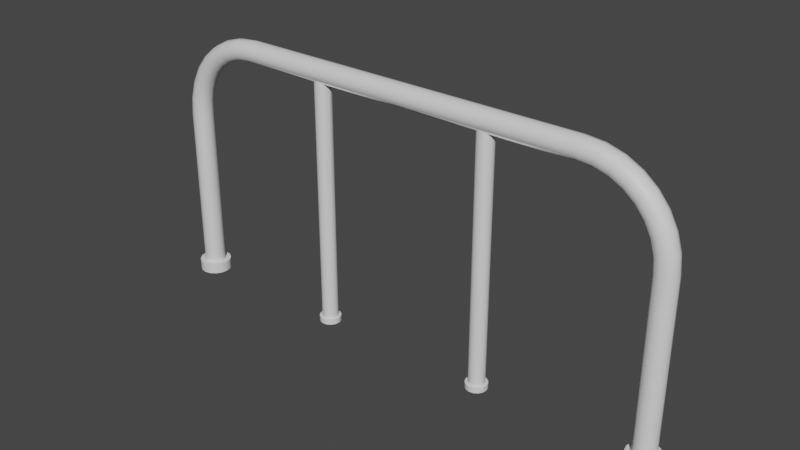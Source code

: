 # Source: Street_Barrier_blender_remake_.blend  (saved by Blender 3.6.11; exported with 4.5.12 LTS)
import bpy
from mathutils import Matrix  # noqa: F401  (used for matrix-valued properties, if any)

bpy.ops.wm.read_factory_settings(use_empty=True)
scene = bpy.context.scene
scene.name = 'Scene'

# ---- collections
col_hidden = bpy.data.collections.new('Hidden'); scene.collection.children.link(col_hidden)

# ---- materials (node trees are filled in below, after node groups)
mat_barrier_surface = bpy.data.materials.new('Barrier Surface')
mat_barrier_surface.use_transparent_shadow = False

# ---- node groups
ng_auto_smooth = bpy.data.node_groups.new('Auto Smooth', 'GeometryNodeTree')
_s = ng_auto_smooth.interface.new_socket(name='Geometry', in_out='OUTPUT', socket_type='NodeSocketGeometry')
_s = ng_auto_smooth.interface.new_socket(name='Geometry', in_out='INPUT', socket_type='NodeSocketGeometry')
_s = ng_auto_smooth.interface.new_socket(name='Angle', in_out='INPUT', socket_type='NodeSocketFloat')
_s.subtype = 'ANGLE'
_s.min_value = 0.0
_s.max_value = 3.142
ng_auto_smooth.is_modifier = True
_N = ng_auto_smooth.nodes; _L = ng_auto_smooth.links
n0 = _N.new('NodeGroupOutput'); n0.name = 'Group Output'; n0.location = (480, -100)
n1 = _N.new('NodeGroupInput'); n1.name = 'Group Input'; n1.location = (-420, -300)
n2 = _N.new('NodeGroupInput'); n2.name = 'Group Input.001'; n2.location = (-60, -100)
n3 = _N.new('GeometryNodeSetShadeSmooth'); n3.name = 'Set Shade Smooth'; n3.location = (120, -100)
n3.domain = 'EDGE'
n4 = _N.new('GeometryNodeSetShadeSmooth'); n4.name = 'Set Shade Smooth.001'; n4.location = (300, -100)
n5 = _N.new('GeometryNodeInputMeshEdgeAngle'); n5.name = 'Edge Angle'; n5.location = (-420, -220)
n6 = _N.new('GeometryNodeInputEdgeSmooth'); n6.name = 'Is Edge Smooth'; n6.location = (-60, -160)
n7 = _N.new('GeometryNodeInputShadeSmooth'); n7.name = 'Is Face Smooth'; n7.location = (-240, -340)
n8 = _N.new('FunctionNodeBooleanMath'); n8.name = 'Boolean Math'; n8.location = (-60, -220)
n9 = _N.new('FunctionNodeCompare'); n9.name = 'Compare'; n9.location = (-240, -180)
n9.operation = 'LESS_EQUAL'
_L.new(n5.outputs[0], n9.inputs[0])
_L.new(n4.outputs[0], n0.inputs[0])
_L.new(n1.outputs[1], n9.inputs[1])
_L.new(n9.outputs[0], n8.inputs[0])
_L.new(n7.outputs[0], n8.inputs[1])
_L.new(n2.outputs[0], n3.inputs[0])
_L.new(n6.outputs[0], n3.inputs[1])
_L.new(n3.outputs[0], n4.inputs[0])
_L.new(n8.outputs[0], n3.inputs[2])
n0.is_active_output = True

# ---- material node trees
mat_barrier_surface.use_nodes = True; mat_barrier_surface.node_tree.nodes.clear()
_N = mat_barrier_surface.node_tree.nodes; _L = mat_barrier_surface.node_tree.links
n0 = _N.new('ShaderNodeBsdfPrincipled'); n0.name = 'Principled BSDF'; n0.location = (10, 300)
n0.distribution = 'GGX'
n0.subsurface_method = 'RANDOM_WALK_SKIN'
n0.inputs[3].default_value = 1.45
n0.inputs[27].default_value = (0.0, 0.0, 0.0, 1.0)
n0.inputs[28].default_value = 1.0
n1 = _N.new('ShaderNodeOutputMaterial'); n1.name = 'Material Output'; n1.location = (300, 300)
_L.new(n0.outputs[0], n1.inputs[0])
n1.is_active_output = True

# ---- world
world_world = bpy.data.worlds.new('World'); scene.world = world_world
world_world.use_nodes = True; world_world.node_tree.nodes.clear()
_N = world_world.node_tree.nodes; _L = world_world.node_tree.links
n0 = _N.new('ShaderNodeOutputWorld'); n0.name = 'World Output'; n0.location = (300, 300)
n1 = _N.new('ShaderNodeBackground'); n1.name = 'Background'; n1.location = (10, 300)
n1.inputs[0].default_value = (0.05088, 0.05088, 0.05088, 1.0)
_L.new(n1.outputs[0], n0.inputs[0])
n0.is_active_output = True
world_world.color = (0.05088, 0.05088, 0.05088)
world_world.use_sun_shadow = False
world_world.sun_shadow_jitter_overblur = 0.0

# ---- meshes
me_street_barrier = bpy.data.meshes.new('Street Barrier')
me_street_barrier.from_pydata([(-0.66, -0.02019, 0.9256), (-0.66, -0.03454, 0.9399), (-0.66, -0.04, 0.96), (-0.66, -0.03454, 0.9801), (-0.66, -0.02019, 0.9944), (-0.66, 3.497e-09, 0.9999), (-0.66, 0.02019, 0.9944), (-0.66, 0.03454, 0.9801), (-0.66, 0.04, 0.96), (-0.66, 0.03454, 0.9399), (-0.66, 0.02019, 0.9256), (-0.66, -3.497e-09, 0.9201), (-0.9256, -0.02019, 0.66), (-0.9399, -0.03454, 0.66), (-0.96, -0.04, 0.66), (-0.9801, -0.03454, 0.66), (-0.9944, -0.02019, 0.66), (-0.9999, 3.497e-09, 0.66), (-0.9944, 0.02019, 0.66), (-0.9801, 0.03454, 0.66), (-0.96, 0.04, 0.66), (-0.9399, 0.03454, 0.66), (-0.9256, 0.02019, 0.66), (-0.9201, -3.497e-09, 0.66), (-0.9255, -0.02019, 0.02), (-0.9398, -0.03454, 0.02), (-0.96, -0.04, 0.02), (-0.9802, -0.03454, 0.02), (-0.9945, -0.02019, 0.02), (-1.0, 3.497e-09, 0.02), (-0.9945, 0.02019, 0.02), (-0.9802, 0.03454, 0.02), (-0.96, 0.04, 0.02), (-0.9398, 0.03454, 0.02), (-0.9255, 0.02019, 0.02), (-0.92, -3.497e-09, 0.02), (-0.7293, 1.143e-08, 0.9932), (-0.7937, 1.52e-08, 0.9739), (-0.8516, 1.574e-08, 0.943), (-0.9019, 1.399e-08, 0.9019), (-0.943, 1.091e-08, 0.8516), (-0.9739, 7.493e-09, 0.7937), (-0.9932, 4.704e-09, 0.7293), (-0.9879, 0.02019, 0.7283), (-0.9688, 0.02019, 0.7916), (-0.9385, 0.02019, 0.8486), (-0.898, 0.02019, 0.898), (-0.8486, 0.02019, 0.9385), (-0.7916, 0.02019, 0.9688), (-0.7283, 0.02019, 0.9879), (-0.9738, 0.03454, 0.7255), (-0.9556, 0.03454, 0.7861), (-0.9266, 0.03454, 0.8407), (-0.8879, 0.03454, 0.8879), (-0.8407, 0.03454, 0.9266), (-0.7861, 0.03454, 0.9556), (-0.7255, 0.03454, 0.9738), (-0.9541, 0.04, 0.7216), (-0.937, 0.04, 0.7785), (-0.9098, 0.04, 0.8295), (-0.8736, 0.04, 0.8736), (-0.8295, 0.04, 0.9098), (-0.7785, 0.04, 0.937), (-0.7216, 0.04, 0.9541), (-0.9343, 0.03454, 0.7177), (-0.9184, 0.03454, 0.7708), (-0.8931, 0.03454, 0.8183), (-0.8594, 0.03454, 0.8594), (-0.8183, 0.03454, 0.8931), (-0.7708, 0.03454, 0.9184), (-0.7177, 0.03454, 0.9343), (-0.9203, 0.02019, 0.715), (-0.9051, 0.02019, 0.7654), (-0.8812, 0.02019, 0.8104), (-0.8493, 0.02019, 0.8493), (-0.8104, 0.02019, 0.8812), (-0.7654, 0.02019, 0.9051), (-0.715, 0.02019, 0.9203), (-0.9149, -2.558e-09, 0.7139), (-0.9001, -3.988e-10, 0.7633), (-0.8766, 2.225e-09, 0.8074), (-0.8454, 4.581e-09, 0.8454), (-0.8074, 5.936e-09, 0.8766), (-0.7633, 5.553e-09, 0.9001), (-0.7139, 2.675e-09, 0.9149), (-0.9203, -0.02019, 0.715), (-0.9051, -0.02019, 0.7654), (-0.8812, -0.02019, 0.8104), (-0.8493, -0.02019, 0.8493), (-0.8104, -0.02019, 0.8812), (-0.7654, -0.02019, 0.9051), (-0.715, -0.02019, 0.9203), (-0.9343, -0.03454, 0.7177), (-0.9184, -0.03454, 0.7708), (-0.8931, -0.03454, 0.8183), (-0.8594, -0.03454, 0.8594), (-0.8183, -0.03454, 0.8931), (-0.7708, -0.03454, 0.9184), (-0.7177, -0.03454, 0.9343), (-0.9541, -0.04, 0.7216), (-0.937, -0.04, 0.7785), (-0.9098, -0.04, 0.8295), (-0.8736, -0.04, 0.8736), (-0.8295, -0.04, 0.9098), (-0.7785, -0.04, 0.937), (-0.7216, -0.04, 0.9541), (-0.9738, -0.03454, 0.7255), (-0.9556, -0.03454, 0.7861), (-0.9266, -0.03454, 0.8407), (-0.8879, -0.03454, 0.8879), (-0.8407, -0.03454, 0.9266), (-0.7861, -0.03454, 0.9556), (-0.7255, -0.03454, 0.9738), (-0.9879, -0.02019, 0.7283), (-0.9688, -0.02019, 0.7916), (-0.9385, -0.02019, 0.8486), (-0.898, -0.02019, 0.898), (-0.8486, -0.02019, 0.9385), (-0.7916, -0.02019, 0.9688), (-0.7283, -0.02019, 0.9879), (0.0, -0.02019, 0.9256), (0.0, 0.04, 0.96), (0.0, -0.03454, 0.9399), (0.0, 0.03454, 0.9399), (0.0, -0.04, 0.96), (0.0, 0.02019, 0.9256), (0.0, -0.03454, 0.9801), (0.0, -3.497e-09, 0.9201), (0.0, -0.02019, 0.9944), (0.0, 3.497e-09, 0.9999), (0.0, 0.02019, 0.9944), (0.0, 0.03454, 0.9801), (-0.96, 0.06, 0.0), (-0.96, 0.06, 0.04), (-0.937, 0.05543, 0.0), (-0.937, 0.05543, 0.04), (-0.9176, 0.04243, 0.0), (-0.9176, 0.04243, 0.04), (-0.9046, 0.02296, 0.0), (-0.9046, 0.02296, 0.04), (-0.9, 0.0, 0.0), (-0.9, 0.0, 0.04), (-0.9046, -0.02296, 0.0), (-0.9046, -0.02296, 0.04), (-0.9176, -0.04243, 0.0), (-0.9176, -0.04243, 0.04), (-0.937, -0.05543, 0.0), (-0.937, -0.05543, 0.04), (-0.96, -0.06, 0.0), (-0.96, -0.06, 0.04), (-0.983, -0.05543, 0.0), (-0.983, -0.05543, 0.04), (-1.002, -0.04243, 0.0), (-1.002, -0.04243, 0.04), (-1.015, -0.02296, 0.0), (-1.015, -0.02296, 0.04), (-1.02, 0.0, 0.0), (-1.02, 0.0, 0.04), (-1.015, 0.02296, 0.0), (-1.015, 0.02296, 0.04), (-1.002, 0.04243, 0.0), (-1.002, 0.04243, 0.04), (-0.983, 0.05543, 0.0), (-0.983, 0.05543, 0.04)], [], [(120, 0, 11, 127), (122, 1, 0, 120), (124, 2, 1, 122), (126, 3, 2, 124), (128, 4, 3, 126), (129, 5, 4, 128), (130, 6, 5, 129), (131, 7, 6, 130), (121, 8, 7, 131), (123, 9, 8, 121), (125, 10, 9, 123), (127, 11, 10, 125), (12, 24, 35, 23), (13, 25, 24, 12), (14, 26, 25, 13), (15, 27, 26, 14), (16, 28, 27, 15), (17, 29, 28, 16), (18, 30, 29, 17), (19, 31, 30, 18), (20, 32, 31, 19), (21, 33, 32, 20), (22, 34, 33, 21), (23, 35, 34, 22), (5, 6, 49, 36), (6, 7, 56, 49), (7, 8, 63, 56), (8, 9, 70, 63), (9, 10, 77, 70), (10, 11, 84, 77), (11, 0, 91, 84), (0, 1, 98, 91), (1, 2, 105, 98), (2, 3, 112, 105), (3, 4, 119, 112), (4, 5, 36, 119), (36, 49, 48, 37), (37, 48, 47, 38), (38, 47, 46, 39), (39, 46, 45, 40), (40, 45, 44, 41), (41, 44, 43, 42), (42, 43, 18, 17), (49, 56, 55, 48), (48, 55, 54, 47), (47, 54, 53, 46), (46, 53, 52, 45), (45, 52, 51, 44), (44, 51, 50, 43), (43, 50, 19, 18), (56, 63, 62, 55), (55, 62, 61, 54), (54, 61, 60, 53), (53, 60, 59, 52), (52, 59, 58, 51), (51, 58, 57, 50), (50, 57, 20, 19), (63, 70, 69, 62), (62, 69, 68, 61), (61, 68, 67, 60), (60, 67, 66, 59), (59, 66, 65, 58), (58, 65, 64, 57), (57, 64, 21, 20), (70, 77, 76, 69), (69, 76, 75, 68), (68, 75, 74, 67), (67, 74, 73, 66), (66, 73, 72, 65), (65, 72, 71, 64), (64, 71, 22, 21), (77, 84, 83, 76), (76, 83, 82, 75), (75, 82, 81, 74), (74, 81, 80, 73), (73, 80, 79, 72), (72, 79, 78, 71), (71, 78, 23, 22), (84, 91, 90, 83), (83, 90, 89, 82), (82, 89, 88, 81), (81, 88, 87, 80), (80, 87, 86, 79), (79, 86, 85, 78), (78, 85, 12, 23), (91, 98, 97, 90), (90, 97, 96, 89), (89, 96, 95, 88), (88, 95, 94, 87), (87, 94, 93, 86), (86, 93, 92, 85), (85, 92, 13, 12), (98, 105, 104, 97), (97, 104, 103, 96), (96, 103, 102, 95), (95, 102, 101, 94), (94, 101, 100, 93), (93, 100, 99, 92), (92, 99, 14, 13), (105, 112, 111, 104), (104, 111, 110, 103), (103, 110, 109, 102), (102, 109, 108, 101), (101, 108, 107, 100), (100, 107, 106, 99), (99, 106, 15, 14), (112, 119, 118, 111), (111, 118, 117, 110), (110, 117, 116, 109), (109, 116, 115, 108), (108, 115, 114, 107), (107, 114, 113, 106), (106, 113, 16, 15), (119, 36, 37, 118), (118, 37, 38, 117), (117, 38, 39, 116), (116, 39, 40, 115), (115, 40, 41, 114), (114, 41, 42, 113), (113, 42, 17, 16), (132, 133, 135, 134), (134, 135, 137, 136), (136, 137, 139, 138), (138, 139, 141, 140), (140, 141, 143, 142), (142, 143, 145, 144), (144, 145, 147, 146), (146, 147, 149, 148), (148, 149, 151, 150), (150, 151, 153, 152), (152, 153, 155, 154), (154, 155, 157, 156), (156, 157, 159, 158), (158, 159, 161, 160), (135, 133, 163, 161, 159, 157, 155, 153, 151, 149, 147, 145, 143, 141, 139, 137), (160, 161, 163, 162), (162, 163, 133, 132), (132, 134, 136, 138, 140, 142, 144, 146, 148, 150, 152, 154, 156, 158, 160, 162)])
me_street_barrier.polygons.foreach_set('use_smooth', [True] * 138)
_uv = me_street_barrier.uv_layers.new(name='UVMap')
_uv.uv.foreach_set('vector', [0.884, 0.001474, 0.9053, 0.4751, 0.8901, 0.4757, 0.8689, 0.002093, 0.8969, 1.377e-08, 0.9182, 0.4736, 0.9053, 0.4751, 0.884, 0.001474, 0.009921, 0.01831, 0.345, 0.3592, 0.3351, 0.3691, 1.512e-07, 0.02826, 0.02061, 0.007879, 0.3557, 0.3487, 0.345, 0.3592, 0.009921, 0.01831, 0.02895, -8.722e-10, 0.364, 0.3408, 0.3557, 0.3487, 0.02061, 0.007879, 0.8284, 1.893e-08, 0.8054, 0.4688, 0.7922, 0.4696, 0.8151, 0.0007649, 0.8435, 0.0007847, 0.8206, 0.4696, 0.8054, 0.4688, 0.8284, 1.893e-08, 0.856, 0.002827, 0.8331, 0.4716, 0.8206, 0.4696, 0.8435, 0.0007847, 0.7684, 0.01301, 0.4977, 0.2556, 0.4921, 0.2426, 0.7628, -1.957e-08, 0.7788, 0.02389, 0.5082, 0.2665, 0.4977, 0.2556, 0.7684, 0.01301, 0.7909, 0.0296, 0.5203, 0.2722, 0.5082, 0.2665, 0.7788, 0.02389, 0.8689, 0.002093, 0.8901, 0.4757, 0.8772, 0.4753, 0.856, 0.001634, 0.5353, 0.5195, 0.7909, 0.8992, 0.7842, 0.9011, 0.5286, 0.5214, 0.3339, 0.6553, 0.006273, 0.9792, -7.402e-09, 0.9711, 0.3277, 0.6472, 0.3437, 0.6659, 0.01614, 0.9898, 0.006273, 0.9792, 0.3339, 0.6553, 0.3544, 0.6761, 0.02677, 1.0, 0.01614, 0.9898, 0.3437, 0.6659, 0.9314, 0.1824, 0.9301, 0.6423, 0.9189, 0.6411, 0.9202, 0.1812, 0.9463, 0.1828, 0.945, 0.6427, 0.9301, 0.6423, 0.9314, 0.1824, 0.9605, 0.1821, 0.9593, 0.6421, 0.945, 0.6427, 0.9463, 0.1828, 0.97, 0.1807, 0.9687, 0.6407, 0.9593, 0.6421, 0.9605, 0.1821, 0.4945, 0.5438, 0.75, 0.9236, 0.7442, 0.9299, 0.4887, 0.5502, 0.5052, 0.5354, 0.7607, 0.9151, 0.75, 0.9236, 0.4945, 0.5438, 0.5174, 0.5273, 0.773, 0.907, 0.7607, 0.9151, 0.5052, 0.5354, 0.5286, 0.5214, 0.7842, 0.9011, 0.773, 0.907, 0.5174, 0.5273, 0.8054, 0.4688, 0.8206, 0.4696, 0.8193, 0.519, 0.8042, 0.519, 0.8206, 0.4696, 0.8331, 0.4716, 0.8319, 0.5191, 0.8193, 0.519, 0.4921, 0.2426, 0.4977, 0.2556, 0.4748, 0.2817, 0.4678, 0.2704, 0.4977, 0.2556, 0.5082, 0.2665, 0.4867, 0.291, 0.4748, 0.2817, 0.5082, 0.2665, 0.5203, 0.2722, 0.4998, 0.2955, 0.4867, 0.291, 0.8772, 0.4753, 0.8901, 0.4757, 0.8908, 0.5149, 0.8779, 0.5152, 0.8901, 0.4757, 0.9053, 0.4751, 0.9059, 0.5151, 0.8908, 0.5149, 0.9053, 0.4751, 0.9182, 0.4736, 0.9189, 0.5156, 0.9059, 0.5151, 0.3351, 0.3691, 0.345, 0.3592, 0.3733, 0.394, 0.3616, 0.4017, 0.345, 0.3592, 0.3557, 0.3487, 0.3857, 0.3857, 0.3733, 0.394, 0.3557, 0.3487, 0.364, 0.3408, 0.3953, 0.3794, 0.3857, 0.3857, 0.7922, 0.4696, 0.8054, 0.4688, 0.8042, 0.519, 0.7909, 0.519, 0.8042, 0.519, 0.8193, 0.519, 0.8204, 0.5667, 0.8052, 0.5675, 0.8052, 0.5675, 0.8204, 0.5667, 0.8236, 0.6115, 0.8085, 0.613, 0.8085, 0.613, 0.8236, 0.6115, 0.8288, 0.6524, 0.8138, 0.6546, 0.9407, -5.551e-08, 0.955, 0.002297, 0.9574, 0.04149, 0.9431, 0.03985, 0.9431, 0.03985, 0.9574, 0.04149, 0.9592, 0.08524, 0.945, 0.08433, 0.945, 0.08433, 0.9592, 0.08524, 0.9603, 0.1325, 0.946, 0.1323, 0.946, 0.1323, 0.9603, 0.1325, 0.9605, 0.1821, 0.9463, 0.1828, 0.8193, 0.519, 0.8319, 0.5191, 0.8329, 0.5647, 0.8204, 0.5667, 0.8204, 0.5667, 0.8329, 0.5647, 0.836, 0.6076, 0.8236, 0.6115, 0.8236, 0.6115, 0.836, 0.6076, 0.841, 0.6466, 0.8288, 0.6524, 0.8288, 0.6524, 0.841, 0.6466, 0.8477, 0.6808, 0.8358, 0.6882, 0.8358, 0.6882, 0.8477, 0.6808, 0.856, 0.7092, 0.8445, 0.7178, 0.9592, 0.08524, 0.9687, 0.08786, 0.9697, 0.1331, 0.9603, 0.1325, 0.9603, 0.1325, 0.9697, 0.1331, 0.97, 0.1807, 0.9605, 0.1821, 0.4678, 0.2704, 0.4748, 0.2817, 0.4583, 0.3128, 0.4502, 0.3035, 0.4502, 0.3035, 0.4583, 0.3128, 0.4483, 0.3477, 0.4394, 0.3408, 0.4394, 0.3408, 0.4483, 0.3477, 0.4446, 0.3853, 0.4355, 0.3811, 0.4355, 0.3811, 0.4446, 0.3853, 0.4474, 0.4248, 0.4385, 0.4233, 0.4385, 0.4233, 0.4474, 0.4248, 0.4566, 0.4651, 0.4484, 0.4663, 0.4484, 0.4663, 0.4566, 0.4651, 0.4723, 0.5051, 0.4651, 0.509, 0.4651, 0.509, 0.4723, 0.5051, 0.4945, 0.5438, 0.4887, 0.5502, 0.4748, 0.2817, 0.4867, 0.291, 0.4713, 0.32, 0.4583, 0.3128, 0.4583, 0.3128, 0.4713, 0.32, 0.4619, 0.3524, 0.4483, 0.3477, 0.4483, 0.3477, 0.4619, 0.3524, 0.4585, 0.3875, 0.4446, 0.3853, 0.4446, 0.3853, 0.4585, 0.3875, 0.4611, 0.4242, 0.4474, 0.4248, 0.4474, 0.4248, 0.4611, 0.4242, 0.4697, 0.4617, 0.4566, 0.4651, 0.4566, 0.4651, 0.4697, 0.4617, 0.4844, 0.4991, 0.4723, 0.5051, 0.4723, 0.5051, 0.4844, 0.4991, 0.5052, 0.5354, 0.4945, 0.5438, 0.4867, 0.291, 0.4998, 0.2955, 0.4852, 0.323, 0.4713, 0.32, 0.4713, 0.32, 0.4852, 0.323, 0.4763, 0.3538, 0.4619, 0.3524, 0.4619, 0.3524, 0.4763, 0.3538, 0.4731, 0.387, 0.4585, 0.3875, 0.4585, 0.3875, 0.4731, 0.387, 0.4756, 0.4218, 0.4611, 0.4242, 0.4611, 0.4242, 0.4756, 0.4218, 0.4837, 0.4573, 0.4697, 0.4617, 0.4697, 0.4617, 0.4837, 0.4573, 0.4976, 0.4928, 0.4844, 0.4991, 0.4844, 0.4991, 0.4976, 0.4928, 0.5174, 0.5273, 0.5052, 0.5354, 0.8779, 0.5152, 0.8908, 0.5149, 0.8893, 0.5518, 0.8764, 0.5529, 0.8764, 0.5529, 0.8893, 0.5518, 0.8859, 0.5858, 0.873, 0.5876, 0.873, 0.5876, 0.8859, 0.5858, 0.8808, 0.6162, 0.8677, 0.6186, 0.4731, 0.387, 0.4852, 0.384, 0.4876, 0.418, 0.4756, 0.4218, 0.4756, 0.4218, 0.4876, 0.418, 0.4956, 0.4528, 0.4837, 0.4573, 0.4837, 0.4573, 0.4956, 0.4528, 0.5092, 0.4875, 0.4976, 0.4928, 0.4976, 0.4928, 0.5092, 0.4875, 0.5286, 0.5214, 0.5174, 0.5273, 0.8908, 0.5149, 0.9059, 0.5151, 0.9045, 0.5527, 0.8893, 0.5518, 0.8893, 0.5518, 0.9045, 0.5527, 0.901, 0.5874, 0.8859, 0.5858, 0.8859, 0.5858, 0.901, 0.5874, 0.8957, 0.6185, 0.8808, 0.6162, 0.8808, 0.6162, 0.8957, 0.6185, 0.8887, 0.6452, 0.874, 0.6423, 0.874, 0.6423, 0.8887, 0.6452, 0.8803, 0.6669, 0.8657, 0.6635, 0.8657, 0.6635, 0.8803, 0.6669, 0.8704, 0.6827, 0.856, 0.6791, 0.5092, 0.4875, 0.5156, 0.4849, 0.5353, 0.5195, 0.5286, 0.5214, 0.9059, 0.5151, 0.9189, 0.5156, 0.9173, 0.5553, 0.9045, 0.5527, 0.9045, 0.5527, 0.9173, 0.5553, 0.9136, 0.5919, 0.901, 0.5874, 0.901, 0.5874, 0.9136, 0.5919, 0.9081, 0.6247, 0.8957, 0.6185, 0.8957, 0.6185, 0.9081, 0.6247, 0.9007, 0.6529, 0.8887, 0.6452, 0.3821, 0.5482, 0.3912, 0.551, 0.3797, 0.5881, 0.3712, 0.5834, 0.3712, 0.5834, 0.3797, 0.5881, 0.3606, 0.6232, 0.3531, 0.6167, 0.3531, 0.6167, 0.3606, 0.6232, 0.3339, 0.6553, 0.3277, 0.6472, 0.3616, 0.4017, 0.3733, 0.394, 0.3934, 0.432, 0.3803, 0.4372, 0.3803, 0.4372, 0.3934, 0.432, 0.4054, 0.4721, 0.3915, 0.4746, 0.3915, 0.4746, 0.4054, 0.4721, 0.4093, 0.5132, 0.3951, 0.5128, 0.3951, 0.5128, 0.4093, 0.5132, 0.405, 0.5542, 0.3912, 0.551, 0.3912, 0.551, 0.405, 0.5542, 0.3927, 0.5941, 0.3797, 0.5881, 0.3797, 0.5881, 0.3927, 0.5941, 0.3723, 0.6317, 0.3606, 0.6232, 0.3606, 0.6232, 0.3723, 0.6317, 0.3437, 0.6659, 0.3339, 0.6553, 0.3733, 0.394, 0.3857, 0.3857, 0.4072, 0.4263, 0.3934, 0.432, 0.3934, 0.432, 0.4072, 0.4263, 0.42, 0.4691, 0.4054, 0.4721, 0.4054, 0.4721, 0.42, 0.4691, 0.4242, 0.5131, 0.4093, 0.5132, 0.4093, 0.5132, 0.4242, 0.5131, 0.4196, 0.557, 0.405, 0.5542, 0.405, 0.5542, 0.4196, 0.557, 0.4065, 0.5996, 0.3927, 0.5941, 0.3927, 0.5941, 0.4065, 0.5996, 0.3847, 0.6397, 0.3723, 0.6317, 0.3723, 0.6317, 0.3847, 0.6397, 0.3544, 0.6761, 0.3437, 0.6659, 0.3857, 0.3857, 0.3953, 0.3794, 0.4177, 0.4218, 0.4072, 0.4263, 0.4072, 0.4263, 0.4177, 0.4218, 0.4312, 0.4666, 0.42, 0.4691, 0.42, 0.4691, 0.4312, 0.4666, 0.4355, 0.5126, 0.4242, 0.5131, 0.4242, 0.5131, 0.4355, 0.5126, 0.4308, 0.5585, 0.4196, 0.557, 0.4196, 0.557, 0.4308, 0.5585, 0.417, 0.603, 0.4065, 0.5996, 0.9189, 0.08827, 0.9301, 0.08548, 0.9311, 0.1327, 0.9199, 0.1335, 0.9199, 0.1335, 0.9311, 0.1327, 0.9314, 0.1824, 0.9202, 0.1812, 0.7909, 0.519, 0.8042, 0.519, 0.8052, 0.5675, 0.792, 0.5667, 0.792, 0.5667, 0.8052, 0.5675, 0.8085, 0.613, 0.7952, 0.6115, 0.7952, 0.6115, 0.8085, 0.613, 0.8138, 0.6546, 0.8004, 0.6524, 0.9258, 0.002536, 0.9407, -5.551e-08, 0.9431, 0.03985, 0.9283, 0.04173, 0.9283, 0.04173, 0.9431, 0.03985, 0.945, 0.08433, 0.9301, 0.08548, 0.9301, 0.08548, 0.945, 0.08433, 0.946, 0.1323, 0.9311, 0.1327, 0.9311, 0.1327, 0.946, 0.1323, 0.9463, 0.1828, 0.9314, 0.1824, 0.8742, 0.7285, 0.9028, 0.7282, 0.9043, 0.7428, 0.8757, 0.7431, 0.8757, 0.7431, 0.9043, 0.7428, 0.9049, 0.7597, 0.8763, 0.76, 0.8763, 0.76, 0.9049, 0.7597, 0.9043, 0.776, 0.8757, 0.7763, 0.8757, 0.7763, 0.9043, 0.776, 0.9028, 0.7895, 0.8742, 0.7898, 0.8742, 0.7898, 0.9028, 0.7895, 0.9006, 0.798, 0.872, 0.7983, 0.8742, 0.804, 0.903, 0.8033, 0.9016, 0.8124, 0.8728, 0.8131, 0.8728, 0.8131, 0.9016, 0.8124, 0.9009, 0.8262, 0.8721, 0.827, 0.8721, 0.827, 0.9009, 0.8262, 0.9009, 0.8428, 0.8721, 0.8435, 0.8721, 0.8435, 0.9009, 0.8428, 0.9016, 0.8595, 0.8728, 0.8602, 0.8728, 0.8602, 0.9016, 0.8595, 0.903, 0.8738, 0.8742, 0.8745, 0.9317, 0.8738, 0.903, 0.8727, 0.9046, 0.8579, 0.9333, 0.8589, 0.9333, 0.8589, 0.9046, 0.8579, 0.9054, 0.841, 0.9341, 0.8421, 0.9341, 0.8421, 0.9054, 0.841, 0.9054, 0.8247, 0.9341, 0.8258, 0.9341, 0.8258, 0.9054, 0.8247, 0.9046, 0.8115, 0.9333, 0.8125, 0.8545, 0.8096, 0.8659, 0.8215, 0.8721, 0.8371, 0.8721, 0.8541, 0.8659, 0.8698, 0.8545, 0.8819, 0.8396, 0.8885, 0.8234, 0.8886, 0.8085, 0.8822, 0.7971, 0.8703, 0.7909, 0.8547, 0.7909, 0.8378, 0.7971, 0.8221, 0.8085, 0.81, 0.8234, 0.8034, 0.8396, 0.8033, 0.9333, 0.8125, 0.9046, 0.8115, 0.903, 0.8033, 0.9317, 0.8043, 0.872, 0.7181, 0.9006, 0.7178, 0.9028, 0.7282, 0.8742, 0.7285, 0.8658, 0.7841, 0.8544, 0.7962, 0.8395, 0.803, 0.8234, 0.8033, 0.8085, 0.797, 0.7971, 0.7852, 0.7909, 0.7697, 0.7909, 0.7528, 0.7971, 0.737, 0.8085, 0.7248, 0.8234, 0.7181, 0.8395, 0.7178, 0.8544, 0.7241, 0.8658, 0.7358, 0.872, 0.7514, 0.872, 0.7683])
me_street_barrier.materials.append(mat_barrier_surface)
me_street_barrier.auto_texspace = False
me_street_barrier.update()
me_pillar = bpy.data.meshes.new('Pillar')
me_pillar.from_pydata([(0.0, 0.04, 0.0), (0.0, 0.04, 0.02), (0.0, 0.03, 0.97), (0.01531, 0.03696, 0.0), (0.01531, 0.03696, 0.02), (0.01148, 0.02772, 0.97), (0.02828, 0.02828, 0.0), (0.02828, 0.02828, 0.02), (0.02121, 0.02121, 0.97), (0.03696, 0.01531, 0.0), (0.03696, 0.01531, 0.02), (0.02772, 0.01148, 0.97), (0.04, 0.0, 0.0), (0.04, 0.0, 0.02), (0.03, 0.0, 0.97), (0.03696, -0.01531, 0.0), (0.03696, -0.01531, 0.02), (0.02772, -0.01148, 0.97), (0.02828, -0.02828, 0.0), (0.02828, -0.02828, 0.02), (0.02121, -0.02121, 0.97), (0.01531, -0.03696, 0.0), (0.01531, -0.03696, 0.02), (0.01148, -0.02772, 0.97), (0.0, -0.04, 0.0), (0.0, -0.04, 0.02), (0.0, -0.03, 0.97), (-0.01531, -0.03696, 0.0), (-0.01148, -0.02772, 0.97), (-0.01531, -0.03696, 0.02), (-0.02828, -0.02828, 0.0), (-0.02828, -0.02828, 0.02), (-0.02121, -0.02121, 0.97), (-0.03696, -0.01531, 0.0), (-0.03696, -0.01531, 0.02), (-0.02772, -0.01148, 0.97), (-0.04, 0.0, 0.0), (-0.04, 0.0, 0.02), (-0.03, 0.0, 0.97), (-0.03696, 0.01531, 0.0), (-0.03696, 0.01531, 0.02), (-0.02772, 0.01148, 0.97), (-0.02828, 0.02828, 0.0), (-0.02828, 0.02828, 0.02), (-0.02121, 0.02121, 0.97), (-0.01531, 0.03696, 0.0), (-0.01531, 0.03696, 0.02), (-0.01148, 0.02772, 0.97), (0.02772, 0.01148, 0.02), (-0.01148, 0.02772, 0.02), (-0.02772, -0.01148, 0.02), (0.01148, -0.02772, 0.02), (-0.02121, 0.02121, 0.02), (0.0, 0.03, 0.02), (0.02121, 0.02121, 0.02), (0.03, 0.0, 0.02), (0.02772, -0.01148, 0.02), (0.01148, 0.02772, 0.02), (-0.03, 0.0, 0.02), (-0.02772, 0.01148, 0.02), (-0.02121, -0.02121, 0.02), (0.0, -0.03, 0.02), (-0.01148, -0.02772, 0.02), (0.02121, -0.02121, 0.02)], [], [(0, 1, 4, 3), (3, 4, 7, 6), (6, 7, 10, 9), (9, 10, 13, 12), (12, 13, 16, 15), (15, 16, 19, 18), (18, 19, 22, 21), (21, 22, 25, 24), (24, 25, 29, 27), (27, 29, 31, 30), (30, 31, 34, 33), (33, 34, 37, 36), (36, 37, 40, 39), (39, 40, 43, 42), (57, 4, 1, 46, 43, 40, 37, 34, 31, 29, 62, 60, 50, 58, 59, 52, 49, 53), (62, 29, 25, 22, 19, 16, 13, 10, 7, 4, 57, 54, 48, 55, 56, 63, 51, 61), (42, 43, 46, 45), (45, 46, 1, 0), (42, 45, 0, 3, 6, 9, 12, 15, 18, 21, 24, 27, 30, 33, 36, 39), (53, 2, 5, 57), (57, 5, 8, 54), (54, 8, 11, 48), (48, 11, 14, 55), (55, 14, 17, 56), (56, 17, 20, 63), (63, 20, 23, 51), (51, 23, 26, 61), (61, 26, 28, 62), (62, 28, 32, 60), (60, 32, 35, 50), (50, 35, 38, 58), (58, 38, 41, 59), (41, 44, 52, 59), (14, 11, 8, 5, 2, 47, 44, 41, 38, 35, 32, 28, 26, 23, 20, 17), (52, 44, 47, 49), (49, 47, 2, 53)])
me_pillar.polygons.foreach_set('use_smooth', [True] * 36)
_uv = me_pillar.uv_layers.new(name='UVMap')
_uv.uv.foreach_set('vector', [0.2582, 0.192, 0.2371, 0.192, 0.2371, 0.1768, 0.2582, 0.1768, 0.2582, 0.1768, 0.2371, 0.1768, 0.2371, 0.1652, 0.2582, 0.1652, 0.2789, 0.0584, 0.2578, 0.0584, 0.2578, 0.04322, 0.2789, 0.04322, 0.2789, 0.04322, 0.2578, 0.04322, 0.2578, 0.02679, 0.2789, 0.02679, 0.2789, 0.02679, 0.2578, 0.02679, 0.2578, 0.01162, 0.2789, 0.01162, 0.2789, 0.01162, 0.2578, 0.01162, 0.2578, 4.954e-10, 0.2789, -4.249e-10, 0.2789, 0.1168, 0.2578, 0.1168, 0.2578, 0.1016, 0.2789, 0.1016, 0.2789, 0.1016, 0.2578, 0.1016, 0.2578, 0.0852, 0.2789, 0.0852, 0.2789, 0.0852, 0.2578, 0.0852, 0.2578, 0.07002, 0.2789, 0.07002, 0.2789, 0.07002, 0.2578, 0.07002, 0.2578, 0.0584, 0.2789, 0.0584, 0.2793, 0.2236, 0.2582, 0.2236, 0.2582, 0.2084, 0.2793, 0.2084, 0.2793, 0.2084, 0.2582, 0.2084, 0.2582, 0.192, 0.2793, 0.192, 0.2793, 0.192, 0.2582, 0.192, 0.2582, 0.1768, 0.2793, 0.1768, 0.2793, 0.1768, 0.2582, 0.1768, 0.2582, 0.1652, 0.2793, 0.1652, 0.199, 0.06755, 0.1931, 0.07631, 0.1815, 0.06469, 0.1752, 0.04951, 0.1752, 0.03308, 0.1815, 0.0179, 0.1931, 0.006287, 0.2083, -9.682e-09, 0.2247, -1.02e-08, 0.2399, 0.006287, 0.234, 0.01504, 0.2227, 0.01032, 0.2103, 0.01032, 0.199, 0.01504, 0.1902, 0.02375, 0.1855, 0.03514, 0.1855, 0.04746, 0.1902, 0.05884, 0.234, 0.01504, 0.2399, 0.006287, 0.2515, 0.0179, 0.2578, 0.03308, 0.2578, 0.04951, 0.2515, 0.06469, 0.2399, 0.07631, 0.2247, 0.08259, 0.2083, 0.08259, 0.1931, 0.07631, 0.199, 0.06755, 0.2103, 0.07227, 0.2227, 0.07227, 0.234, 0.06755, 0.2428, 0.05884, 0.2475, 0.04746, 0.2475, 0.03514, 0.2428, 0.02375, 0.2582, 0.2236, 0.2371, 0.2236, 0.2371, 0.2084, 0.2582, 0.2084, 0.2582, 0.2084, 0.2371, 0.2084, 0.2371, 0.192, 0.2582, 0.192, 0.2083, 0.1652, 0.1931, 0.1589, 0.1815, 0.1473, 0.1752, 0.1321, 0.1752, 0.1157, 0.1815, 0.1005, 0.1931, 0.08888, 0.2083, 0.08259, 0.2247, 0.08259, 0.2399, 0.08888, 0.2515, 0.1005, 0.2578, 0.1157, 0.2578, 0.1321, 0.2515, 0.1473, 0.2399, 0.1589, 0.2247, 0.1652, 0.03242, 1.0, 0.03242, 0.0, 0.0438, 0.0, 0.0438, 1.0, 0.0438, 1.0, 0.0438, 0.0, 0.05251, 0.0, 0.05251, 1.0, 0.05251, 1.0, 0.05251, 0.0, 0.0639, 0.0, 0.0639, 1.0, 0.0639, 1.0, 0.0639, 0.0, 0.07622, 0.0, 0.07622, 1.0, 0.07622, 1.0, 0.07622, 0.0, 0.0876, 0.0, 0.0876, 1.0, 0.0876, 1.0, 0.0876, 0.0, 0.09632, 0.0, 0.09632, 1.0, 0.09632, 1.0, 0.09632, 0.0, 0.1077, 0.0, 0.1077, 1.0, 0.1077, 1.0, 0.1077, 0.0, 0.12, 0.0, 0.12, 1.0, 0.12, 1.0, 0.12, 0.0, 0.1314, 0.0, 0.1314, 1.0, 0.1314, 1.0, 0.1314, 0.0, 0.1401, 0.0, 0.1401, 1.0, 0.1401, 1.0, 0.1401, 0.0, 0.1515, 0.0, 0.1515, 1.0, 0.1515, 1.0, 0.1515, 0.0, 0.1638, 0.0, 0.1638, 1.0, 0.1638, 1.0, 0.1638, 0.0, 0.1752, 0.0, 0.1752, 1.0, 0.0, 0.0, 0.008713, 0.0, 0.008713, 1.0, 0.0, 1.0, 0.2237, 0.2224, 0.2123, 0.2271, 0.2, 0.2271, 0.1886, 0.2224, 0.1799, 0.2137, 0.1752, 0.2023, 0.1752, 0.19, 0.1799, 0.1786, 0.1886, 0.1699, 0.2, 0.1652, 0.2123, 0.1652, 0.2237, 0.1699, 0.2324, 0.1786, 0.2371, 0.19, 0.2371, 0.2023, 0.2324, 0.2137, 0.008713, 1.0, 0.008713, 0.0, 0.0201, 0.0, 0.0201, 1.0, 0.0201, 1.0, 0.0201, 0.0, 0.03242, 0.0, 0.03242, 1.0])
me_pillar.update()

# ---- objects
ob_street_barrier = bpy.data.objects.new('Street Barrier', me_street_barrier)
ob_pillars = bpy.data.objects.new('Pillars', me_pillar)

# ---- transforms, parenting, visibility, modifiers, constraints
ob_street_barrier.location = (0.0, 0.0, 0.0)
_m = ob_street_barrier.modifiers.new('Mirror', 'MIRROR')
_m = ob_street_barrier.modifiers.new('Boolean', 'BOOLEAN')
_m.object = ob_pillars
_m.operation = 'UNION'
_m = ob_street_barrier.modifiers.new('Auto Smooth', 'NODES')
_m.node_group = ng_auto_smooth
_gi = [s.identifier for s in ng_auto_smooth.interface.items_tree if s.item_type == 'SOCKET' and s.in_out == 'INPUT']
_m[_gi[1]] = 0.7854  # Angle
ob_pillars.location = (0.0, 0.0, 0.0)
ob_pillars.delta_location = (-0.3333, 0.0, 0.0)
_m = ob_pillars.modifiers.new('Array', 'ARRAY')
_m.fit_length = 0.999
_m.use_constant_offset = True
_m.constant_offset_displace = (0.6667, 0.0, 0.0)
_m.use_relative_offset = False
_m = ob_pillars.modifiers.new('Auto Smooth', 'NODES')
_m.node_group = ng_auto_smooth
_gi = [s.identifier for s in ng_auto_smooth.interface.items_tree if s.item_type == 'SOCKET' and s.in_out == 'INPUT']
_m[_gi[1]] = 1.047  # Angle

# ---- collection membership
scene.collection.objects.link(ob_street_barrier)
col_hidden.objects.link(ob_pillars)
def _layer_coll(name, lc=None):
    lc = lc or bpy.context.view_layer.layer_collection
    for c in lc.children:
        if c.name == name: return c
        r = _layer_coll(name, c)
        if r: return r
_layer_coll('Hidden').exclude = True

# ---- scene / render settings (as saved in the file)
scene.frame_start = 1; scene.frame_end = 250; scene.frame_set(1)
scene.render.engine = 'BLENDER_EEVEE_NEXT'
scene.cycles.sampling_pattern = 'TABULATED_SOBOL'
scene.view_settings.view_transform = 'Filmic'
bpy.context.view_layer.update()

# ---- added for rendering (the .blend has no active camera and no usable light): camera, sun
cam_auto = bpy.data.cameras.new('AutoCamera')
cam_auto.lens = 50.0
cam_auto.sensor_width = 36.0
cam_auto.clip_end = 1000.0
ob_auto_camera = bpy.data.objects.new('AutoCamera', cam_auto)
scene.collection.objects.link(ob_auto_camera)
ob_auto_camera.location = (2.10492, -2.5259, 2.18389)
ob_auto_camera.rotation_euler = (1.09748, -7.21219e-08, 0.694738)
scene.camera = ob_auto_camera
light_auto_sun = bpy.data.lights.new('AutoSun', 'SUN')
light_auto_sun.energy = 3.0
light_auto_sun.angle = 0.0523599
ob_auto_sun = bpy.data.objects.new('AutoSun', light_auto_sun)
scene.collection.objects.link(ob_auto_sun)
ob_auto_sun.rotation_euler = (0.872665, 0.174533, 0.523599)
bpy.context.view_layer.update()
